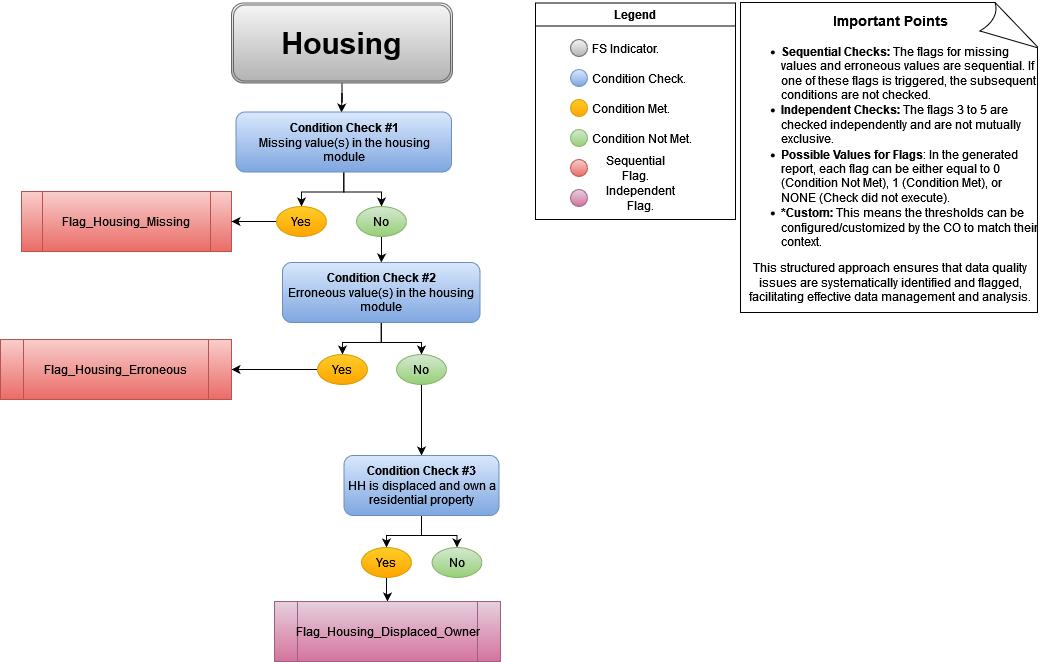

The diagram above was exported from draw.io. Its source (the exported page's mxGraphModel, read from the mxfile embedded in the PNG):
<mxGraphModel dx="794" dy="422" grid="1" gridSize="10" guides="1" tooltips="1" connect="1" arrows="1" fold="1" page="1" pageScale="1" pageWidth="1100" pageHeight="850" math="0" shadow="0">
  <root>
    <mxCell id="0" />
    <mxCell id="1" parent="0" />
    <mxCell id="upF4vSpIGvp7mug0NuiY-4" style="edgeStyle=orthogonalEdgeStyle;rounded=0;orthogonalLoop=1;jettySize=auto;html=1;" parent="1" source="upF4vSpIGvp7mug0NuiY-1" edge="1">
      <mxGeometry relative="1" as="geometry">
        <mxPoint x="381" y="130" as="targetPoint" />
      </mxGeometry>
    </mxCell>
    <mxCell id="upF4vSpIGvp7mug0NuiY-1" value="&lt;span style=&quot;font-size: 30px;&quot;&gt;&lt;b&gt;Housing&lt;/b&gt;&lt;/span&gt;" style="shape=ext;double=1;rounded=1;whiteSpace=wrap;html=1;fillColor=#f5f5f5;gradientColor=#b3b3b3;strokeColor=#666666;" parent="1" vertex="1">
      <mxGeometry x="271" y="20.5" width="221" height="80" as="geometry" />
    </mxCell>
    <mxCell id="upF4vSpIGvp7mug0NuiY-2" value="Flag_Housing_Missing" style="shape=process;whiteSpace=wrap;html=1;backgroundOutline=1;fillColor=#f8cecc;strokeColor=#b85450;gradientColor=#ea6b66;" parent="1" vertex="1">
      <mxGeometry x="61" y="209" width="210" height="60" as="geometry" />
    </mxCell>
    <mxCell id="upF4vSpIGvp7mug0NuiY-13" style="edgeStyle=orthogonalEdgeStyle;rounded=0;orthogonalLoop=1;jettySize=auto;html=1;entryX=0.5;entryY=0;entryDx=0;entryDy=0;" parent="1" source="upF4vSpIGvp7mug0NuiY-5" target="upF4vSpIGvp7mug0NuiY-10" edge="1">
      <mxGeometry relative="1" as="geometry" />
    </mxCell>
    <mxCell id="upF4vSpIGvp7mug0NuiY-15" style="edgeStyle=orthogonalEdgeStyle;rounded=0;orthogonalLoop=1;jettySize=auto;html=1;entryX=0.5;entryY=0;entryDx=0;entryDy=0;" parent="1" source="upF4vSpIGvp7mug0NuiY-5" target="upF4vSpIGvp7mug0NuiY-11" edge="1">
      <mxGeometry relative="1" as="geometry" />
    </mxCell>
    <mxCell id="upF4vSpIGvp7mug0NuiY-5" value="&lt;b&gt;Condition Check #1&lt;/b&gt;&lt;div&gt;Missing value(s) in the housing module&lt;/div&gt;" style="rounded=1;whiteSpace=wrap;html=1;fillColor=#dae8fc;strokeColor=#6c8ebf;gradientColor=#7ea6e0;" parent="1" vertex="1">
      <mxGeometry x="275.5" y="129.5" width="215.5" height="60" as="geometry" />
    </mxCell>
    <mxCell id="upF4vSpIGvp7mug0NuiY-16" style="edgeStyle=orthogonalEdgeStyle;rounded=0;orthogonalLoop=1;jettySize=auto;html=1;" parent="1" source="upF4vSpIGvp7mug0NuiY-10" target="upF4vSpIGvp7mug0NuiY-2" edge="1">
      <mxGeometry relative="1" as="geometry" />
    </mxCell>
    <mxCell id="upF4vSpIGvp7mug0NuiY-10" value="Yes" style="ellipse;whiteSpace=wrap;html=1;fillColor=#ffcd28;strokeColor=#d79b00;gradientColor=#ffa500;" parent="1" vertex="1">
      <mxGeometry x="316" y="224" width="50" height="30" as="geometry" />
    </mxCell>
    <mxCell id="upF4vSpIGvp7mug0NuiY-18" value="" style="edgeStyle=orthogonalEdgeStyle;rounded=0;orthogonalLoop=1;jettySize=auto;html=1;" parent="1" source="upF4vSpIGvp7mug0NuiY-11" target="upF4vSpIGvp7mug0NuiY-17" edge="1">
      <mxGeometry relative="1" as="geometry" />
    </mxCell>
    <mxCell id="upF4vSpIGvp7mug0NuiY-11" value="No" style="ellipse;whiteSpace=wrap;html=1;fillColor=#d5e8d4;strokeColor=#82b366;gradientColor=#97d077;" parent="1" vertex="1">
      <mxGeometry x="396" y="224" width="50" height="30" as="geometry" />
    </mxCell>
    <mxCell id="upF4vSpIGvp7mug0NuiY-21" style="edgeStyle=orthogonalEdgeStyle;rounded=0;orthogonalLoop=1;jettySize=auto;html=1;entryX=0.5;entryY=0;entryDx=0;entryDy=0;" parent="1" source="upF4vSpIGvp7mug0NuiY-17" target="upF4vSpIGvp7mug0NuiY-19" edge="1">
      <mxGeometry relative="1" as="geometry" />
    </mxCell>
    <mxCell id="upF4vSpIGvp7mug0NuiY-25" style="edgeStyle=orthogonalEdgeStyle;rounded=0;orthogonalLoop=1;jettySize=auto;html=1;exitX=0.5;exitY=1;exitDx=0;exitDy=0;entryX=0.5;entryY=0;entryDx=0;entryDy=0;" parent="1" source="upF4vSpIGvp7mug0NuiY-17" target="upF4vSpIGvp7mug0NuiY-20" edge="1">
      <mxGeometry relative="1" as="geometry" />
    </mxCell>
    <mxCell id="upF4vSpIGvp7mug0NuiY-17" value="&lt;b&gt;Condition Check #2&lt;/b&gt;&lt;div&gt;Erroneous value(s) in the housing module&lt;/div&gt;" style="rounded=1;whiteSpace=wrap;html=1;fillColor=#dae8fc;gradientColor=#7ea6e0;strokeColor=#6c8ebf;" parent="1" vertex="1">
      <mxGeometry x="322" y="280" width="197.5" height="60" as="geometry" />
    </mxCell>
    <mxCell id="upF4vSpIGvp7mug0NuiY-24" value="" style="edgeStyle=orthogonalEdgeStyle;rounded=0;orthogonalLoop=1;jettySize=auto;html=1;" parent="1" source="upF4vSpIGvp7mug0NuiY-19" target="upF4vSpIGvp7mug0NuiY-23" edge="1">
      <mxGeometry relative="1" as="geometry" />
    </mxCell>
    <mxCell id="upF4vSpIGvp7mug0NuiY-19" value="Yes" style="ellipse;whiteSpace=wrap;html=1;fillColor=#ffcd28;strokeColor=#d79b00;gradientColor=#ffa500;" parent="1" vertex="1">
      <mxGeometry x="357" y="372" width="50" height="30" as="geometry" />
    </mxCell>
    <mxCell id="udLm5YBBzV4ja3Yp0Mnm-1" style="edgeStyle=orthogonalEdgeStyle;rounded=0;orthogonalLoop=1;jettySize=auto;html=1;exitX=0.5;exitY=1;exitDx=0;exitDy=0;" parent="1" source="upF4vSpIGvp7mug0NuiY-20" target="1FQ70MhxDIbLWj0dzwcq-3" edge="1">
      <mxGeometry relative="1" as="geometry" />
    </mxCell>
    <mxCell id="upF4vSpIGvp7mug0NuiY-20" value="No" style="ellipse;whiteSpace=wrap;html=1;fillColor=#d5e8d4;strokeColor=#82b366;gradientColor=#97d077;" parent="1" vertex="1">
      <mxGeometry x="436" y="372" width="50" height="30" as="geometry" />
    </mxCell>
    <mxCell id="upF4vSpIGvp7mug0NuiY-23" value="Flag_Housing_Erroneous" style="shape=process;whiteSpace=wrap;html=1;backgroundOutline=1;fillColor=#f8cecc;strokeColor=#b85450;gradientColor=#ea6b66;" parent="1" vertex="1">
      <mxGeometry x="40" y="357" width="231" height="60" as="geometry" />
    </mxCell>
    <mxCell id="1FQ70MhxDIbLWj0dzwcq-1" style="edgeStyle=orthogonalEdgeStyle;rounded=0;orthogonalLoop=1;jettySize=auto;html=1;entryX=0.5;entryY=0;entryDx=0;entryDy=0;" parent="1" source="1FQ70MhxDIbLWj0dzwcq-3" target="1FQ70MhxDIbLWj0dzwcq-5" edge="1">
      <mxGeometry relative="1" as="geometry" />
    </mxCell>
    <mxCell id="1FQ70MhxDIbLWj0dzwcq-2" style="edgeStyle=orthogonalEdgeStyle;rounded=0;orthogonalLoop=1;jettySize=auto;html=1;exitX=0.5;exitY=1;exitDx=0;exitDy=0;entryX=0.5;entryY=0;entryDx=0;entryDy=0;" parent="1" source="1FQ70MhxDIbLWj0dzwcq-3" target="1FQ70MhxDIbLWj0dzwcq-6" edge="1">
      <mxGeometry relative="1" as="geometry" />
    </mxCell>
    <mxCell id="1FQ70MhxDIbLWj0dzwcq-3" value="&lt;div&gt;&lt;b&gt;Condition Check #3&lt;/b&gt;&lt;/div&gt;HH is displaced and own a residential property" style="rounded=1;whiteSpace=wrap;html=1;fillColor=#dae8fc;gradientColor=#7ea6e0;strokeColor=#6c8ebf;" parent="1" vertex="1">
      <mxGeometry x="383.5" y="473" width="155" height="60" as="geometry" />
    </mxCell>
    <mxCell id="1FQ70MhxDIbLWj0dzwcq-8" value="" style="edgeStyle=orthogonalEdgeStyle;rounded=0;orthogonalLoop=1;jettySize=auto;html=1;" parent="1" source="1FQ70MhxDIbLWj0dzwcq-5" target="1FQ70MhxDIbLWj0dzwcq-7" edge="1">
      <mxGeometry relative="1" as="geometry" />
    </mxCell>
    <mxCell id="1FQ70MhxDIbLWj0dzwcq-5" value="Yes" style="ellipse;whiteSpace=wrap;html=1;fillColor=#ffcd28;strokeColor=#d79b00;gradientColor=#ffa500;" parent="1" vertex="1">
      <mxGeometry x="401" y="565" width="50" height="30" as="geometry" />
    </mxCell>
    <mxCell id="1FQ70MhxDIbLWj0dzwcq-6" value="No" style="ellipse;whiteSpace=wrap;html=1;fillColor=#d5e8d4;strokeColor=#82b366;gradientColor=#97d077;" parent="1" vertex="1">
      <mxGeometry x="471.5" y="565" width="50" height="30" as="geometry" />
    </mxCell>
    <mxCell id="1FQ70MhxDIbLWj0dzwcq-7" value="Flag_Housing_Displaced_Owner" style="shape=process;whiteSpace=wrap;html=1;backgroundOutline=1;fillColor=#e6d0de;strokeColor=#996185;gradientColor=#d5739d;" parent="1" vertex="1">
      <mxGeometry x="314" y="619" width="226" height="60" as="geometry" />
    </mxCell>
    <mxCell id="1FQ70MhxDIbLWj0dzwcq-27" value="&lt;h3&gt;Important Points&lt;/h3&gt;&lt;ul&gt;&lt;li style=&quot;text-align: left;&quot;&gt;&lt;strong&gt;Sequential Checks:&lt;/strong&gt; The flags for missing values and erroneous values are sequential. If one of these flags is triggered, the subsequent conditions are not checked.&lt;/li&gt;&lt;li style=&quot;text-align: left;&quot;&gt;&lt;span style=&quot;background-color: initial;&quot;&gt;&lt;b&gt;Independent Checks:&lt;/b&gt; &lt;/span&gt;&lt;span style=&quot;background-color: initial;&quot;&gt;The flags 3 to 5&amp;nbsp;&lt;/span&gt;are checked independently and are not mutually exclusive.&lt;/li&gt;&lt;li style=&quot;text-align: left;&quot;&gt;&lt;strong&gt;Possible Values for Flags&lt;/strong&gt;: In the generated report, each flag can be either equal to 0 (Condition Not Met), 1 (Condition Met), or NONE (Check did not execute).&lt;br&gt;&lt;/li&gt;&lt;li style=&quot;text-align: left;&quot;&gt;&lt;b&gt;*Custom: &lt;/b&gt;This means the thresholds can be configured/customized by the CO to match their context.&lt;/li&gt;&lt;/ul&gt;&lt;p style=&quot;&quot;&gt;This structured approach ensures that data quality issues are systematically identified and flagged, facilitating effective data management and analysis.&lt;/p&gt;" style="whiteSpace=wrap;html=1;shape=mxgraph.basic.document" parent="1" vertex="1">
      <mxGeometry x="780" y="20" width="300" height="310" as="geometry" />
    </mxCell>
    <mxCell id="DjYl_2KuXJ5Q2B3Oakjr-13" value="Legend" style="swimlane;" parent="1" vertex="1">
      <mxGeometry x="575" y="20.5" width="200" height="216.5" as="geometry">
        <mxRectangle x="605" y="333.5" width="80" height="30" as="alternateBounds" />
      </mxGeometry>
    </mxCell>
    <mxCell id="DjYl_2KuXJ5Q2B3Oakjr-14" value="" style="ellipse;whiteSpace=wrap;html=1;aspect=fixed;fillColor=#dae8fc;gradientColor=#7ea6e0;strokeColor=#6c8ebf;" parent="1" vertex="1">
      <mxGeometry x="610" y="87" width="17" height="17" as="geometry" />
    </mxCell>
    <mxCell id="DjYl_2KuXJ5Q2B3Oakjr-15" value="Condition Check." style="text;strokeColor=none;align=left;fillColor=none;html=1;verticalAlign=middle;whiteSpace=wrap;rounded=0;" parent="1" vertex="1">
      <mxGeometry x="630" y="80.5" width="100" height="30" as="geometry" />
    </mxCell>
    <mxCell id="DjYl_2KuXJ5Q2B3Oakjr-16" value="" style="ellipse;whiteSpace=wrap;html=1;aspect=fixed;fillColor=#ffcd28;gradientColor=#ffa500;strokeColor=#d79b00;" parent="1" vertex="1">
      <mxGeometry x="610" y="117" width="17" height="17" as="geometry" />
    </mxCell>
    <mxCell id="DjYl_2KuXJ5Q2B3Oakjr-17" value="Condition Met." style="text;strokeColor=none;align=left;fillColor=none;html=1;verticalAlign=middle;whiteSpace=wrap;rounded=0;" parent="1" vertex="1">
      <mxGeometry x="630" y="110.5" width="100" height="30" as="geometry" />
    </mxCell>
    <mxCell id="DjYl_2KuXJ5Q2B3Oakjr-18" value="" style="ellipse;whiteSpace=wrap;html=1;aspect=fixed;fillColor=#d5e8d4;gradientColor=#97d077;strokeColor=#82b366;" parent="1" vertex="1">
      <mxGeometry x="610" y="147" width="17" height="17" as="geometry" />
    </mxCell>
    <mxCell id="DjYl_2KuXJ5Q2B3Oakjr-19" value="Condition Not Met." style="text;strokeColor=none;align=left;fillColor=none;html=1;verticalAlign=middle;whiteSpace=wrap;rounded=0;" parent="1" vertex="1">
      <mxGeometry x="630" y="140.5" width="110" height="30" as="geometry" />
    </mxCell>
    <mxCell id="DjYl_2KuXJ5Q2B3Oakjr-20" value="" style="ellipse;whiteSpace=wrap;html=1;aspect=fixed;fillColor=#f5f5f5;gradientColor=#b3b3b3;strokeColor=#666666;" parent="1" vertex="1">
      <mxGeometry x="610" y="57" width="17" height="17" as="geometry" />
    </mxCell>
    <mxCell id="DjYl_2KuXJ5Q2B3Oakjr-21" value="FS Indicator." style="text;strokeColor=none;align=left;fillColor=none;html=1;verticalAlign=middle;whiteSpace=wrap;rounded=0;" parent="1" vertex="1">
      <mxGeometry x="630" y="50.5" width="90" height="30" as="geometry" />
    </mxCell>
    <mxCell id="DjYl_2KuXJ5Q2B3Oakjr-22" value="" style="ellipse;whiteSpace=wrap;html=1;aspect=fixed;fillColor=#f8cecc;gradientColor=#ea6b66;strokeColor=#b85450;" parent="1" vertex="1">
      <mxGeometry x="610" y="177" width="17" height="17" as="geometry" />
    </mxCell>
    <mxCell id="DjYl_2KuXJ5Q2B3Oakjr-23" value="Sequential Flag." style="text;strokeColor=none;align=center;fillColor=none;html=1;verticalAlign=middle;whiteSpace=wrap;rounded=0;" parent="1" vertex="1">
      <mxGeometry x="630" y="170.5" width="90" height="30" as="geometry" />
    </mxCell>
    <mxCell id="DjYl_2KuXJ5Q2B3Oakjr-24" value="" style="ellipse;whiteSpace=wrap;html=1;aspect=fixed;fillColor=#e6d0de;gradientColor=#d5739d;strokeColor=#996185;" parent="1" vertex="1">
      <mxGeometry x="610" y="207" width="17" height="17" as="geometry" />
    </mxCell>
    <mxCell id="DjYl_2KuXJ5Q2B3Oakjr-25" value="Independent Flag." style="text;strokeColor=none;align=center;fillColor=none;html=1;verticalAlign=middle;whiteSpace=wrap;rounded=0;" parent="1" vertex="1">
      <mxGeometry x="630" y="200.5" width="100" height="30" as="geometry" />
    </mxCell>
  </root>
</mxGraphModel>